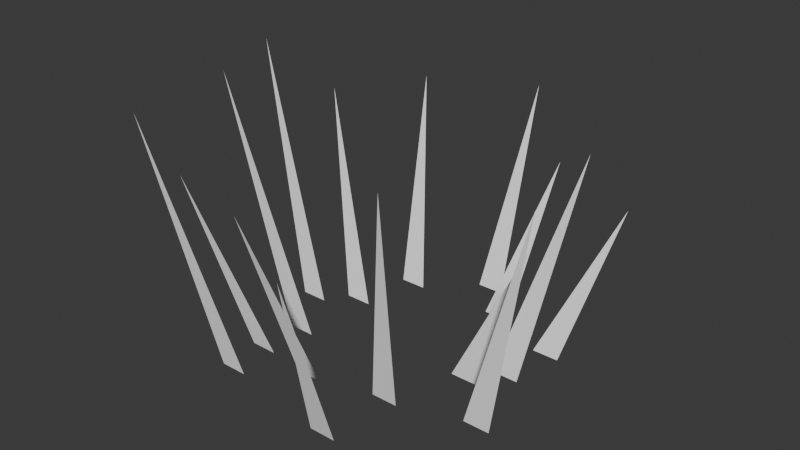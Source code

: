 # Source: WC_RIVER_Grass_Bank_A.blend  (saved by Blender 5.2.44; exported with 4.5.12 LTS)
import bpy
from mathutils import Matrix  # noqa: F401  (used for matrix-valued properties, if any)

bpy.ops.wm.read_factory_settings(use_empty=True)
scene = bpy.context.scene
scene.name = 'Scene'

# ---- collections
col_collection = bpy.data.collections.new('Collection'); scene.collection.children.link(col_collection)

# ---- materials (node trees are filled in below, after node groups)
mat_wc_mat_foliage = bpy.data.materials.new('WC_MAT_Foliage')

# ---- material node trees
mat_wc_mat_foliage.use_nodes = True; mat_wc_mat_foliage.node_tree.nodes.clear()
_N = mat_wc_mat_foliage.node_tree.nodes; _L = mat_wc_mat_foliage.node_tree.links
n0 = _N.new('ShaderNodeBsdfPrincipled'); n0.name = 'Principled BSDF'; n0.location = (-200, 100)
n0.inputs[0].default_value = (1.0, 1.0, 1.0, 1.0)
n0.inputs[2].default_value = 0.94
n0.inputs[10].default_value = 0.005
n0.inputs[13].default_value = 0.13
n1 = _N.new('ShaderNodeOutputMaterial'); n1.name = 'Material Output'; n1.location = (200, 100)
_L.new(n0.outputs[0], n1.inputs[0])
n1.is_active_output = True

# ---- world
world_world = bpy.data.worlds.new('World'); scene.world = world_world
world_world.use_nodes = True; world_world.node_tree.nodes.clear()
_N = world_world.node_tree.nodes; _L = world_world.node_tree.links
n0 = _N.new('ShaderNodeOutputWorld'); n0.name = 'World Output'; n0.location = (200, 100)
n1 = _N.new('ShaderNodeBackground'); n1.name = 'Background'; n1.location = (-200, 100)
n1.inputs[0].default_value = (0.05088, 0.05088, 0.05088, 1.0)
_L.new(n1.outputs[0], n0.inputs[0])
n0.is_active_output = True
world_world.color = (0.05088, 0.05088, 0.05088)
world_world.sun_shadow_jitter_overblur = 0.0

# ---- meshes
me_reedleaf_mesh = bpy.data.meshes.new('ReedLeaf_Mesh')
me_reedleaf_mesh.from_pydata([(0.102, 0.0, 0.0), (0.138, 0.0, 0.0), (0.205, 0.0, 0.21)], [], [(0, 1, 2)])
_uv = me_reedleaf_mesh.uv_layers.new(name='UV0')
_uv.uv.foreach_set('vector', [0.0816, 0.0, 0.1104, 0.0, 0.164, 0.168])
_ca = me_reedleaf_mesh.color_attributes.new('PigmentCavity', 'FLOAT_COLOR', 'CORNER')
_ca.data.foreach_set('color', [0.95, 0.3055, 0.5, 1.0, 0.95, 0.3055, 0.5, 1.0, 0.95, 0.3055, 0.5, 1.0])
me_reedleaf_mesh.materials.append(mat_wc_mat_foliage)
me_reedleaf_mesh.update()
me_reedleaf_mesh_001 = bpy.data.meshes.new('ReedLeaf_Mesh.001')
me_reedleaf_mesh_001.from_pydata([(-0.1359, -0.1082, 0.0), (-0.09987, -0.1082, 0.0), (-0.1805, -0.1657, 0.245)], [], [(0, 2, 1)])
_uv = me_reedleaf_mesh_001.uv_layers.new(name='UV0')
_uv.uv.foreach_set('vector', [-0.1087, 0.0, -0.1444, 0.196, -0.0799, 0.0])
_ca = me_reedleaf_mesh_001.color_attributes.new('PigmentCavity', 'FLOAT_COLOR', 'CORNER')
_ca.data.foreach_set('color', [0.95, 0.3514, 0.5, 1.0, 0.95, 0.3514, 0.5, 1.0, 0.95, 0.3514, 0.5, 1.0])
me_reedleaf_mesh_001.materials.append(mat_wc_mat_foliage)
me_reedleaf_mesh_001.update()
me_reedleaf_mesh_002 = bpy.data.meshes.new('ReedLeaf_Mesh.002')
me_reedleaf_mesh_002.from_pydata([(-0.0008987, 0.1993, 0.0), (0.0351, 0.1993, 0.0), (0.02437, 0.284, 0.28)], [], [(0, 1, 2)])
_uv = me_reedleaf_mesh_002.uv_layers.new(name='UV0')
_uv.uv.foreach_set('vector', [-0.000719, 0.0, 0.02808, 0.0, 0.0195, 0.224])
_ca = me_reedleaf_mesh_002.color_attributes.new('PigmentCavity', 'FLOAT_COLOR', 'CORNER')
_ca.data.foreach_set('color', [0.95, 0.6576, 0.5, 1.0, 0.95, 0.6576, 0.5, 1.0, 0.95, 0.6576, 0.5, 1.0])
me_reedleaf_mesh_002.materials.append(mat_wc_mat_foliage)
me_reedleaf_mesh_002.update()
me_reedleaf_mesh_003 = bpy.data.meshes.new('ReedLeaf_Mesh.003')
me_reedleaf_mesh_003.from_pydata([(0.05529, -0.09502, 0.0), (0.09129, -0.09502, 0.0), (0.1252, -0.1623, 0.315)], [], [(0, 2, 1)])
_uv = me_reedleaf_mesh_003.uv_layers.new(name='UV0')
_uv.uv.foreach_set('vector', [0.04423, 0.0, 0.1002, 0.252, 0.07303, 0.0])
_ca = me_reedleaf_mesh_003.color_attributes.new('PigmentCavity', 'FLOAT_COLOR', 'CORNER')
_ca.data.foreach_set('color', [0.95, 0.3316, 0.5, 1.0, 0.95, 0.3316, 0.5, 1.0, 0.95, 0.3316, 0.5, 1.0])
me_reedleaf_mesh_003.materials.append(mat_wc_mat_foliage)
me_reedleaf_mesh_003.update()
me_reedleaf_mesh_004 = bpy.data.meshes.new('ReedLeaf_Mesh.004')
me_reedleaf_mesh_004.from_pydata([(-0.1757, 0.02726, 0.0), (-0.1397, 0.02726, 0.0), (-0.2414, 0.04174, 0.35)], [], [(0, 2, 1)])
_uv = me_reedleaf_mesh_004.uv_layers.new(name='UV0')
_uv.uv.foreach_set('vector', [-0.1405, 0.0, -0.1931, 0.28, -0.1117, 0.0])
_ca = me_reedleaf_mesh_004.color_attributes.new('PigmentCavity', 'FLOAT_COLOR', 'CORNER')
_ca.data.foreach_set('color', [0.95, 0.7074, 0.5, 1.0, 0.95, 0.7074, 0.5, 1.0, 0.95, 0.7074, 0.5, 1.0])
me_reedleaf_mesh_004.materials.append(mat_wc_mat_foliage)
me_reedleaf_mesh_004.update()
me_reedleaf_mesh_005 = bpy.data.meshes.new('ReedLeaf_Mesh.005')
me_reedleaf_mesh_005.from_pydata([(0.1502, 0.1082, 0.0), (0.1862, 0.1082, 0.0), (0.2397, 0.1541, 0.21)], [], [(0, 2, 1)])
_uv = me_reedleaf_mesh_005.uv_layers.new(name='UV0')
_uv.uv.foreach_set('vector', [0.1202, 0.0, 0.1918, 0.168, 0.149, 0.0])
_ca = me_reedleaf_mesh_005.color_attributes.new('PigmentCavity', 'FLOAT_COLOR', 'CORNER')
_ca.data.foreach_set('color', [0.95, 0.3378, 0.5, 1.0, 0.95, 0.3378, 0.5, 1.0, 0.95, 0.3378, 0.5, 1.0])
me_reedleaf_mesh_005.materials.append(mat_wc_mat_foliage)
me_reedleaf_mesh_005.update()
me_reedleaf_mesh_006 = bpy.data.meshes.new('ReedLeaf_Mesh.006')
me_reedleaf_mesh_006.from_pydata([(-0.04848, -0.1161, 0.0), (-0.01248, -0.1161, 0.0), (-0.05207, -0.1983, 0.245)], [], [(0, 1, 2)])
_uv = me_reedleaf_mesh_006.uv_layers.new(name='UV0')
_uv.uv.foreach_set('vector', [-0.03879, 0.0, -0.009986, 0.0, -0.04166, 0.196])
_ca = me_reedleaf_mesh_006.color_attributes.new('PigmentCavity', 'FLOAT_COLOR', 'CORNER')
_ca.data.foreach_set('color', [0.95, 0.4107, 0.5, 1.0, 0.95, 0.4107, 0.5, 1.0, 0.95, 0.4107, 0.5, 1.0])
me_reedleaf_mesh_006.materials.append(mat_wc_mat_foliage)
me_reedleaf_mesh_006.update()
me_reedleaf_mesh_007 = bpy.data.meshes.new('ReedLeaf_Mesh.007')
me_reedleaf_mesh_007.from_pydata([(-0.0927, 0.1415, 0.0), (-0.0567, 0.1415, 0.0), (-0.1144, 0.2167, 0.28)], [], [(0, 1, 2)])
_uv = me_reedleaf_mesh_007.uv_layers.new(name='UV0')
_uv.uv.foreach_set('vector', [-0.07416, 0.0, -0.04536, 0.0, -0.09151, 0.224])
_ca = me_reedleaf_mesh_007.color_attributes.new('PigmentCavity', 'FLOAT_COLOR', 'CORNER')
_ca.data.foreach_set('color', [0.95, 0.5055, 0.5, 1.0, 0.95, 0.5055, 0.5, 1.0, 0.95, 0.5055, 0.5, 1.0])
me_reedleaf_mesh_007.materials.append(mat_wc_mat_foliage)
me_reedleaf_mesh_007.update()
me_reedleaf_mesh_008 = bpy.data.meshes.new('ReedLeaf_Mesh.008')
me_reedleaf_mesh_008.from_pydata([(0.1704, -0.06716, 0.0), (0.2064, -0.06716, 0.0), (0.2685, -0.0957, 0.315)], [], [(0, 1, 2)])
_uv = me_reedleaf_mesh_008.uv_layers.new(name='UV0')
_uv.uv.foreach_set('vector', [0.1363, 0.0, 0.1651, 0.0, 0.2148, 0.252])
_ca = me_reedleaf_mesh_008.color_attributes.new('PigmentCavity', 'FLOAT_COLOR', 'CORNER')
_ca.data.foreach_set('color', [0.95, 0.6176, 0.5, 1.0, 0.95, 0.6176, 0.5, 1.0, 0.95, 0.6176, 0.5, 1.0])
me_reedleaf_mesh_008.materials.append(mat_wc_mat_foliage)
me_reedleaf_mesh_008.update()
me_reedleaf_mesh_009 = bpy.data.meshes.new('ReedLeaf_Mesh.009')
me_reedleaf_mesh_009.from_pydata([(-0.1285, -0.04675, 0.0), (-0.09252, -0.04675, 0.0), (-0.1888, -0.07986, 0.35)], [], [(0, 1, 2)])
_uv = me_reedleaf_mesh_009.uv_layers.new(name='UV0')
_uv.uv.foreach_set('vector', [-0.1028, 0.0, -0.07402, 0.0, -0.151, 0.28])
_ca = me_reedleaf_mesh_009.color_attributes.new('PigmentCavity', 'FLOAT_COLOR', 'CORNER')
_ca.data.foreach_set('color', [0.95, 0.4763, 0.5, 1.0, 0.95, 0.4763, 0.5, 1.0, 0.95, 0.4763, 0.5, 1.0])
me_reedleaf_mesh_009.materials.append(mat_wc_mat_foliage)
me_reedleaf_mesh_009.update()
me_reedleaf_mesh_010 = bpy.data.meshes.new('ReedLeaf_Mesh.010')
me_reedleaf_mesh_010.from_pydata([(0.04842, 0.1456, 0.0), (0.08442, 0.1456, 0.0), (0.1017, 0.2229, 0.21)], [], [(0, 2, 1)])
_uv = me_reedleaf_mesh_010.uv_layers.new(name='UV0')
_uv.uv.foreach_set('vector', [0.03873, 0.0, 0.08136, 0.168, 0.06753, 0.0])
_ca = me_reedleaf_mesh_010.color_attributes.new('PigmentCavity', 'FLOAT_COLOR', 'CORNER')
_ca.data.foreach_set('color', [0.95, 0.6089, 0.5, 1.0, 0.95, 0.6089, 0.5, 1.0, 0.95, 0.6089, 0.5, 1.0])
me_reedleaf_mesh_010.materials.append(mat_wc_mat_foliage)
me_reedleaf_mesh_010.update()
me_reedleaf_mesh_011 = bpy.data.meshes.new('ReedLeaf_Mesh.011')
me_reedleaf_mesh_011.from_pydata([(0.04388, -0.1902, 0.0), (0.07988, -0.1902, 0.0), (0.08817, -0.271, 0.245)], [], [(0, 1, 2)])
_uv = me_reedleaf_mesh_011.uv_layers.new(name='UV0')
_uv.uv.foreach_set('vector', [0.0351, 0.0, 0.0639, 0.0, 0.07054, 0.196])
_ca = me_reedleaf_mesh_011.color_attributes.new('PigmentCavity', 'FLOAT_COLOR', 'CORNER')
_ca.data.foreach_set('color', [0.95, 0.6439, 0.5, 1.0, 0.95, 0.6439, 0.5, 1.0, 0.95, 0.6439, 0.5, 1.0])
me_reedleaf_mesh_011.materials.append(mat_wc_mat_foliage)
me_reedleaf_mesh_011.update()
me_reedleaf_mesh_012 = bpy.data.meshes.new('ReedLeaf_Mesh.012')
me_reedleaf_mesh_012.from_pydata([(-0.1225, 0.05896, 0.0), (-0.08651, 0.05896, 0.0), (-0.1785, 0.1007, 0.28)], [], [(0, 2, 1)])
_uv = me_reedleaf_mesh_012.uv_layers.new(name='UV0')
_uv.uv.foreach_set('vector', [-0.09801, 0.0, -0.1428, 0.224, -0.06921, 0.0])
_ca = me_reedleaf_mesh_012.color_attributes.new('PigmentCavity', 'FLOAT_COLOR', 'CORNER')
_ca.data.foreach_set('color', [0.95, 0.3873, 0.5, 1.0, 0.95, 0.3873, 0.5, 1.0, 0.95, 0.3873, 0.5, 1.0])
me_reedleaf_mesh_012.materials.append(mat_wc_mat_foliage)
me_reedleaf_mesh_012.update()
me_reedleaf_mesh_013 = bpy.data.meshes.new('ReedLeaf_Mesh.013')
me_reedleaf_mesh_013.from_pydata([(0.1378, 0.03631, 0.0), (0.1738, 0.03631, 0.0), (0.2386, 0.0556, 0.315)], [], [(0, 2, 1)])
_uv = me_reedleaf_mesh_013.uv_layers.new(name='UV0')
_uv.uv.foreach_set('vector', [0.1103, 0.0, 0.1909, 0.252, 0.1391, 0.0])
_ca = me_reedleaf_mesh_013.color_attributes.new('PigmentCavity', 'FLOAT_COLOR', 'CORNER')
_ca.data.foreach_set('color', [0.95, 0.3948, 0.5, 1.0, 0.95, 0.3948, 0.5, 1.0, 0.95, 0.3948, 0.5, 1.0])
me_reedleaf_mesh_013.materials.append(mat_wc_mat_foliage)
me_reedleaf_mesh_013.update()
me_reedleaf_mesh_014 = bpy.data.meshes.new('ReedLeaf_Mesh.014')
me_reedleaf_mesh_014.from_pydata([(-0.1308, -0.1651, 0.0), (-0.09481, -0.1651, 0.0), (-0.1608, -0.2353, 0.35)], [], [(0, 1, 2)])
_uv = me_reedleaf_mesh_014.uv_layers.new(name='UV0')
_uv.uv.foreach_set('vector', [-0.1046, 0.0, -0.07585, 0.0, -0.1286, 0.28])
_ca = me_reedleaf_mesh_014.color_attributes.new('PigmentCavity', 'FLOAT_COLOR', 'CORNER')
_ca.data.foreach_set('color', [0.95, 0.3154, 0.5, 1.0, 0.95, 0.3154, 0.5, 1.0, 0.95, 0.3154, 0.5, 1.0])
me_reedleaf_mesh_014.materials.append(mat_wc_mat_foliage)
me_reedleaf_mesh_014.update()

# ---- objects
ob_wc_river_grass_bank_a = bpy.data.objects.new('WC_RIVER_Grass_Bank_A', None)
ob_reedleaf = bpy.data.objects.new('ReedLeaf', me_reedleaf_mesh)
ob_reedleaf_001 = bpy.data.objects.new('ReedLeaf.001', me_reedleaf_mesh_001)
ob_reedleaf_002 = bpy.data.objects.new('ReedLeaf.002', me_reedleaf_mesh_002)
ob_reedleaf_003 = bpy.data.objects.new('ReedLeaf.003', me_reedleaf_mesh_003)
ob_reedleaf_004 = bpy.data.objects.new('ReedLeaf.004', me_reedleaf_mesh_004)
ob_reedleaf_005 = bpy.data.objects.new('ReedLeaf.005', me_reedleaf_mesh_005)
ob_reedleaf_006 = bpy.data.objects.new('ReedLeaf.006', me_reedleaf_mesh_006)
ob_reedleaf_007 = bpy.data.objects.new('ReedLeaf.007', me_reedleaf_mesh_007)
ob_reedleaf_008 = bpy.data.objects.new('ReedLeaf.008', me_reedleaf_mesh_008)
ob_reedleaf_009 = bpy.data.objects.new('ReedLeaf.009', me_reedleaf_mesh_009)
ob_reedleaf_010 = bpy.data.objects.new('ReedLeaf.010', me_reedleaf_mesh_010)
ob_reedleaf_011 = bpy.data.objects.new('ReedLeaf.011', me_reedleaf_mesh_011)
ob_reedleaf_012 = bpy.data.objects.new('ReedLeaf.012', me_reedleaf_mesh_012)
ob_reedleaf_013 = bpy.data.objects.new('ReedLeaf.013', me_reedleaf_mesh_013)
ob_reedleaf_014 = bpy.data.objects.new('ReedLeaf.014', me_reedleaf_mesh_014)

# ---- transforms, parenting, visibility, modifiers, constraints
ob_wc_river_grass_bank_a.location = (0.0, 0.0, 0.0)
ob_reedleaf.parent = ob_wc_river_grass_bank_a
ob_reedleaf.location = (0.0, 0.0, 0.0)
ob_reedleaf_001.parent = ob_wc_river_grass_bank_a
ob_reedleaf_001.location = (0.0, 0.0, 0.0)
ob_reedleaf_002.parent = ob_wc_river_grass_bank_a
ob_reedleaf_002.location = (0.0, 0.0, 0.0)
ob_reedleaf_003.parent = ob_wc_river_grass_bank_a
ob_reedleaf_003.location = (0.0, 0.0, 0.0)
ob_reedleaf_004.parent = ob_wc_river_grass_bank_a
ob_reedleaf_004.location = (0.0, 0.0, 0.0)
ob_reedleaf_005.parent = ob_wc_river_grass_bank_a
ob_reedleaf_005.location = (0.0, 0.0, 0.0)
ob_reedleaf_006.parent = ob_wc_river_grass_bank_a
ob_reedleaf_006.location = (0.0, 0.0, 0.0)
ob_reedleaf_007.parent = ob_wc_river_grass_bank_a
ob_reedleaf_007.location = (0.0, 0.0, 0.0)
ob_reedleaf_008.parent = ob_wc_river_grass_bank_a
ob_reedleaf_008.location = (0.0, 0.0, 0.0)
ob_reedleaf_009.parent = ob_wc_river_grass_bank_a
ob_reedleaf_009.location = (0.0, 0.0, 0.0)
ob_reedleaf_010.parent = ob_wc_river_grass_bank_a
ob_reedleaf_010.location = (0.0, 0.0, 0.0)
ob_reedleaf_011.parent = ob_wc_river_grass_bank_a
ob_reedleaf_011.location = (0.0, 0.0, 0.0)
ob_reedleaf_012.parent = ob_wc_river_grass_bank_a
ob_reedleaf_012.location = (0.0, 0.0, 0.0)
ob_reedleaf_013.parent = ob_wc_river_grass_bank_a
ob_reedleaf_013.location = (0.0, 0.0, 0.0)
ob_reedleaf_014.parent = ob_wc_river_grass_bank_a
ob_reedleaf_014.location = (0.0, 0.0, 0.0)

# ---- collection membership
scene.collection.objects.link(ob_wc_river_grass_bank_a)
scene.collection.objects.link(ob_reedleaf)
scene.collection.objects.link(ob_reedleaf_001)
scene.collection.objects.link(ob_reedleaf_002)
scene.collection.objects.link(ob_reedleaf_003)
scene.collection.objects.link(ob_reedleaf_004)
scene.collection.objects.link(ob_reedleaf_005)
scene.collection.objects.link(ob_reedleaf_006)
scene.collection.objects.link(ob_reedleaf_007)
scene.collection.objects.link(ob_reedleaf_008)
scene.collection.objects.link(ob_reedleaf_009)
scene.collection.objects.link(ob_reedleaf_010)
scene.collection.objects.link(ob_reedleaf_011)
scene.collection.objects.link(ob_reedleaf_012)
scene.collection.objects.link(ob_reedleaf_013)
scene.collection.objects.link(ob_reedleaf_014)

# ---- scene / render settings (as saved in the file)
scene.frame_start = 1; scene.frame_end = 250; scene.frame_set(1)
scene.render.engine = 'BLENDER_EEVEE_NEXT'
scene.render.bake_bias = 0.0
scene.render.bake_samples = 0
scene.render.compositor_device = 'GPU'
scene.eevee.use_volume_custom_range = False
scene.eevee.fast_gi_thickness_near = 0.1
scene.eevee.fast_gi_thickness_far = 0.0
scene.eevee.ray_tracing_options.screen_trace_thickness = 0.1
bpy.context.view_layer.update()

# ---- added for rendering (the .blend has no active camera and no usable light): camera, sun
cam_auto = bpy.data.cameras.new('AutoCamera')
cam_auto.lens = 50.0
cam_auto.sensor_width = 36.0
cam_auto.clip_end = 1000.0
ob_auto_camera = bpy.data.objects.new('AutoCamera', cam_auto)
scene.collection.objects.link(ob_auto_camera)
ob_auto_camera.location = (0.782324, -0.916099, 0.790046)
ob_auto_camera.rotation_euler = (1.09748, -7.21219e-08, 0.694738)
scene.camera = ob_auto_camera
light_auto_sun = bpy.data.lights.new('AutoSun', 'SUN')
light_auto_sun.energy = 3.0
light_auto_sun.angle = 0.0523599
ob_auto_sun = bpy.data.objects.new('AutoSun', light_auto_sun)
scene.collection.objects.link(ob_auto_sun)
ob_auto_sun.rotation_euler = (0.872665, 0.174533, 0.523599)
bpy.context.view_layer.update()
